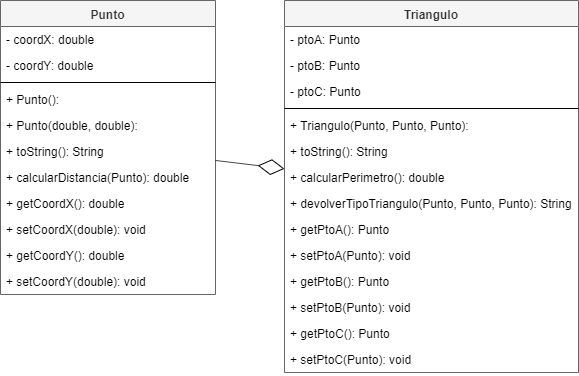

The diagram above was exported from draw.io. Its source (the exported page's mxGraphModel, read from the mxfile embedded in the PNG):
<mxGraphModel dx="868" dy="482" grid="0" gridSize="10" guides="1" tooltips="1" connect="1" arrows="1" fold="1" page="1" pageScale="1" pageWidth="800" pageHeight="380" math="0" shadow="0">
  <root>
    <mxCell id="qUplomIqII2-DHmY_Nuq-0" />
    <mxCell id="qUplomIqII2-DHmY_Nuq-1" parent="qUplomIqII2-DHmY_Nuq-0" />
    <mxCell id="qUplomIqII2-DHmY_Nuq-2" value="Punto" style="swimlane;fontStyle=1;align=center;verticalAlign=top;childLayout=stackLayout;horizontal=1;startSize=26;horizontalStack=0;resizeParent=1;resizeParentMax=0;resizeLast=0;collapsible=1;marginBottom=0;fillColor=#f5f5f5;strokeColor=#666666;fontColor=#333333;" parent="qUplomIqII2-DHmY_Nuq-1" vertex="1">
      <mxGeometry x="30" y="8" width="215" height="294" as="geometry" />
    </mxCell>
    <mxCell id="qUplomIqII2-DHmY_Nuq-3" value="- coordX: double" style="text;strokeColor=none;fillColor=none;align=left;verticalAlign=top;spacingLeft=4;spacingRight=4;overflow=hidden;rotatable=0;points=[[0,0.5],[1,0.5]];portConstraint=eastwest;" parent="qUplomIqII2-DHmY_Nuq-2" vertex="1">
      <mxGeometry y="26" width="215" height="26" as="geometry" />
    </mxCell>
    <mxCell id="qUplomIqII2-DHmY_Nuq-4" value="- coordY: double" style="text;strokeColor=none;fillColor=none;align=left;verticalAlign=top;spacingLeft=4;spacingRight=4;overflow=hidden;rotatable=0;points=[[0,0.5],[1,0.5]];portConstraint=eastwest;" parent="qUplomIqII2-DHmY_Nuq-2" vertex="1">
      <mxGeometry y="52" width="215" height="26" as="geometry" />
    </mxCell>
    <mxCell id="qUplomIqII2-DHmY_Nuq-5" value="" style="line;strokeWidth=1;fillColor=none;align=left;verticalAlign=middle;spacingTop=-1;spacingLeft=3;spacingRight=3;rotatable=0;labelPosition=right;points=[];portConstraint=eastwest;" parent="qUplomIqII2-DHmY_Nuq-2" vertex="1">
      <mxGeometry y="78" width="215" height="8" as="geometry" />
    </mxCell>
    <mxCell id="qUplomIqII2-DHmY_Nuq-6" value="+ Punto(): " style="text;strokeColor=none;fillColor=none;align=left;verticalAlign=top;spacingLeft=4;spacingRight=4;overflow=hidden;rotatable=0;points=[[0,0.5],[1,0.5]];portConstraint=eastwest;" parent="qUplomIqII2-DHmY_Nuq-2" vertex="1">
      <mxGeometry y="86" width="215" height="26" as="geometry" />
    </mxCell>
    <mxCell id="qUplomIqII2-DHmY_Nuq-7" value="+ Punto(double, double): " style="text;strokeColor=none;fillColor=none;align=left;verticalAlign=top;spacingLeft=4;spacingRight=4;overflow=hidden;rotatable=0;points=[[0,0.5],[1,0.5]];portConstraint=eastwest;" parent="qUplomIqII2-DHmY_Nuq-2" vertex="1">
      <mxGeometry y="112" width="215" height="26" as="geometry" />
    </mxCell>
    <mxCell id="qUplomIqII2-DHmY_Nuq-8" value="+ toString(): String" style="text;strokeColor=none;fillColor=none;align=left;verticalAlign=top;spacingLeft=4;spacingRight=4;overflow=hidden;rotatable=0;points=[[0,0.5],[1,0.5]];portConstraint=eastwest;" parent="qUplomIqII2-DHmY_Nuq-2" vertex="1">
      <mxGeometry y="138" width="215" height="26" as="geometry" />
    </mxCell>
    <mxCell id="qUplomIqII2-DHmY_Nuq-10" value="+ calcularDistancia(Punto): double" style="text;strokeColor=none;fillColor=none;align=left;verticalAlign=top;spacingLeft=4;spacingRight=4;overflow=hidden;rotatable=0;points=[[0,0.5],[1,0.5]];portConstraint=eastwest;" parent="qUplomIqII2-DHmY_Nuq-2" vertex="1">
      <mxGeometry y="164" width="215" height="26" as="geometry" />
    </mxCell>
    <mxCell id="qUplomIqII2-DHmY_Nuq-11" value="+ getCoordX(): double" style="text;strokeColor=none;fillColor=none;align=left;verticalAlign=top;spacingLeft=4;spacingRight=4;overflow=hidden;rotatable=0;points=[[0,0.5],[1,0.5]];portConstraint=eastwest;" parent="qUplomIqII2-DHmY_Nuq-2" vertex="1">
      <mxGeometry y="190" width="215" height="26" as="geometry" />
    </mxCell>
    <mxCell id="qUplomIqII2-DHmY_Nuq-12" value="+ setCoordX(double): void" style="text;strokeColor=none;fillColor=none;align=left;verticalAlign=top;spacingLeft=4;spacingRight=4;overflow=hidden;rotatable=0;points=[[0,0.5],[1,0.5]];portConstraint=eastwest;" parent="qUplomIqII2-DHmY_Nuq-2" vertex="1">
      <mxGeometry y="216" width="215" height="26" as="geometry" />
    </mxCell>
    <mxCell id="qUplomIqII2-DHmY_Nuq-13" value="+ getCoordY(): double" style="text;strokeColor=none;fillColor=none;align=left;verticalAlign=top;spacingLeft=4;spacingRight=4;overflow=hidden;rotatable=0;points=[[0,0.5],[1,0.5]];portConstraint=eastwest;" parent="qUplomIqII2-DHmY_Nuq-2" vertex="1">
      <mxGeometry y="242" width="215" height="26" as="geometry" />
    </mxCell>
    <mxCell id="qUplomIqII2-DHmY_Nuq-14" value="+ setCoordY(double): void" style="text;strokeColor=none;fillColor=none;align=left;verticalAlign=top;spacingLeft=4;spacingRight=4;overflow=hidden;rotatable=0;points=[[0,0.5],[1,0.5]];portConstraint=eastwest;" parent="qUplomIqII2-DHmY_Nuq-2" vertex="1">
      <mxGeometry y="268" width="215" height="26" as="geometry" />
    </mxCell>
    <mxCell id="qUplomIqII2-DHmY_Nuq-15" value="Triangulo" style="swimlane;fontStyle=1;align=center;verticalAlign=top;childLayout=stackLayout;horizontal=1;startSize=26;horizontalStack=0;resizeParent=1;resizeParentMax=0;resizeLast=0;collapsible=1;marginBottom=0;fillColor=#f5f5f5;strokeColor=#666666;fontColor=#333333;" parent="qUplomIqII2-DHmY_Nuq-1" vertex="1">
      <mxGeometry x="314" y="8" width="294" height="372" as="geometry" />
    </mxCell>
    <mxCell id="qUplomIqII2-DHmY_Nuq-16" value="- ptoA: Punto" style="text;strokeColor=none;fillColor=none;align=left;verticalAlign=top;spacingLeft=4;spacingRight=4;overflow=hidden;rotatable=0;points=[[0,0.5],[1,0.5]];portConstraint=eastwest;" parent="qUplomIqII2-DHmY_Nuq-15" vertex="1">
      <mxGeometry y="26" width="294" height="26" as="geometry" />
    </mxCell>
    <mxCell id="qUplomIqII2-DHmY_Nuq-35" value="- ptoB: Punto" style="text;strokeColor=none;fillColor=none;align=left;verticalAlign=top;spacingLeft=4;spacingRight=4;overflow=hidden;rotatable=0;points=[[0,0.5],[1,0.5]];portConstraint=eastwest;" parent="qUplomIqII2-DHmY_Nuq-15" vertex="1">
      <mxGeometry y="52" width="294" height="26" as="geometry" />
    </mxCell>
    <mxCell id="ghLqCzQEwuczgDGxSPSy-0" value="- ptoC: Punto" style="text;strokeColor=none;fillColor=none;align=left;verticalAlign=top;spacingLeft=4;spacingRight=4;overflow=hidden;rotatable=0;points=[[0,0.5],[1,0.5]];portConstraint=eastwest;" vertex="1" parent="qUplomIqII2-DHmY_Nuq-15">
      <mxGeometry y="78" width="294" height="26" as="geometry" />
    </mxCell>
    <mxCell id="qUplomIqII2-DHmY_Nuq-20" value="" style="line;strokeWidth=1;fillColor=none;align=left;verticalAlign=middle;spacingTop=-1;spacingLeft=3;spacingRight=3;rotatable=0;labelPosition=right;points=[];portConstraint=eastwest;" parent="qUplomIqII2-DHmY_Nuq-15" vertex="1">
      <mxGeometry y="104" width="294" height="8" as="geometry" />
    </mxCell>
    <mxCell id="PoJeSyFBOnv-Z4EEFT0r-0" value="+ Triangulo(Punto, Punto, Punto): " style="text;strokeColor=none;fillColor=none;align=left;verticalAlign=top;spacingLeft=4;spacingRight=4;overflow=hidden;rotatable=0;points=[[0,0.5],[1,0.5]];portConstraint=eastwest;" parent="qUplomIqII2-DHmY_Nuq-15" vertex="1">
      <mxGeometry y="112" width="294" height="26" as="geometry" />
    </mxCell>
    <mxCell id="qUplomIqII2-DHmY_Nuq-22" value="+ toString(): String" style="text;strokeColor=none;fillColor=none;align=left;verticalAlign=top;spacingLeft=4;spacingRight=4;overflow=hidden;rotatable=0;points=[[0,0.5],[1,0.5]];portConstraint=eastwest;" parent="qUplomIqII2-DHmY_Nuq-15" vertex="1">
      <mxGeometry y="138" width="294" height="26" as="geometry" />
    </mxCell>
    <mxCell id="PoJeSyFBOnv-Z4EEFT0r-1" value="+ calcularPerimetro(): double" style="text;strokeColor=none;fillColor=none;align=left;verticalAlign=top;spacingLeft=4;spacingRight=4;overflow=hidden;rotatable=0;points=[[0,0.5],[1,0.5]];portConstraint=eastwest;" parent="qUplomIqII2-DHmY_Nuq-15" vertex="1">
      <mxGeometry y="164" width="294" height="26" as="geometry" />
    </mxCell>
    <mxCell id="PoJeSyFBOnv-Z4EEFT0r-6" value="+ devolverTipoTriangulo(Punto, Punto, Punto): String" style="text;strokeColor=none;fillColor=none;align=left;verticalAlign=top;spacingLeft=4;spacingRight=4;overflow=hidden;rotatable=0;points=[[0,0.5],[1,0.5]];portConstraint=eastwest;" parent="qUplomIqII2-DHmY_Nuq-15" vertex="1">
      <mxGeometry y="190" width="294" height="26" as="geometry" />
    </mxCell>
    <mxCell id="PoJeSyFBOnv-Z4EEFT0r-8" value="+ getPtoA(): Punto" style="text;strokeColor=none;fillColor=none;align=left;verticalAlign=top;spacingLeft=4;spacingRight=4;overflow=hidden;rotatable=0;points=[[0,0.5],[1,0.5]];portConstraint=eastwest;" parent="qUplomIqII2-DHmY_Nuq-15" vertex="1">
      <mxGeometry y="216" width="294" height="26" as="geometry" />
    </mxCell>
    <mxCell id="PoJeSyFBOnv-Z4EEFT0r-9" value="+ setPtoA(Punto): void" style="text;strokeColor=none;fillColor=none;align=left;verticalAlign=top;spacingLeft=4;spacingRight=4;overflow=hidden;rotatable=0;points=[[0,0.5],[1,0.5]];portConstraint=eastwest;" parent="qUplomIqII2-DHmY_Nuq-15" vertex="1">
      <mxGeometry y="242" width="294" height="26" as="geometry" />
    </mxCell>
    <mxCell id="ghLqCzQEwuczgDGxSPSy-1" value="+ getPtoB(): Punto" style="text;strokeColor=none;fillColor=none;align=left;verticalAlign=top;spacingLeft=4;spacingRight=4;overflow=hidden;rotatable=0;points=[[0,0.5],[1,0.5]];portConstraint=eastwest;" vertex="1" parent="qUplomIqII2-DHmY_Nuq-15">
      <mxGeometry y="268" width="294" height="26" as="geometry" />
    </mxCell>
    <mxCell id="ghLqCzQEwuczgDGxSPSy-2" value="+ setPtoB(Punto): void" style="text;strokeColor=none;fillColor=none;align=left;verticalAlign=top;spacingLeft=4;spacingRight=4;overflow=hidden;rotatable=0;points=[[0,0.5],[1,0.5]];portConstraint=eastwest;" vertex="1" parent="qUplomIqII2-DHmY_Nuq-15">
      <mxGeometry y="294" width="294" height="26" as="geometry" />
    </mxCell>
    <mxCell id="ghLqCzQEwuczgDGxSPSy-3" value="+ getPtoC(): Punto" style="text;strokeColor=none;fillColor=none;align=left;verticalAlign=top;spacingLeft=4;spacingRight=4;overflow=hidden;rotatable=0;points=[[0,0.5],[1,0.5]];portConstraint=eastwest;" vertex="1" parent="qUplomIqII2-DHmY_Nuq-15">
      <mxGeometry y="320" width="294" height="26" as="geometry" />
    </mxCell>
    <mxCell id="ghLqCzQEwuczgDGxSPSy-4" value="+ setPtoC(Punto): void" style="text;strokeColor=none;fillColor=none;align=left;verticalAlign=top;spacingLeft=4;spacingRight=4;overflow=hidden;rotatable=0;points=[[0,0.5],[1,0.5]];portConstraint=eastwest;" vertex="1" parent="qUplomIqII2-DHmY_Nuq-15">
      <mxGeometry y="346" width="294" height="26" as="geometry" />
    </mxCell>
    <mxCell id="qUplomIqII2-DHmY_Nuq-34" value="" style="endArrow=diamondThin;endFill=0;endSize=24;html=1;" parent="qUplomIqII2-DHmY_Nuq-1" source="qUplomIqII2-DHmY_Nuq-2" target="qUplomIqII2-DHmY_Nuq-15" edge="1">
      <mxGeometry width="160" relative="1" as="geometry">
        <mxPoint x="30" y="351" as="sourcePoint" />
        <mxPoint x="190" y="351" as="targetPoint" />
      </mxGeometry>
    </mxCell>
  </root>
</mxGraphModel>